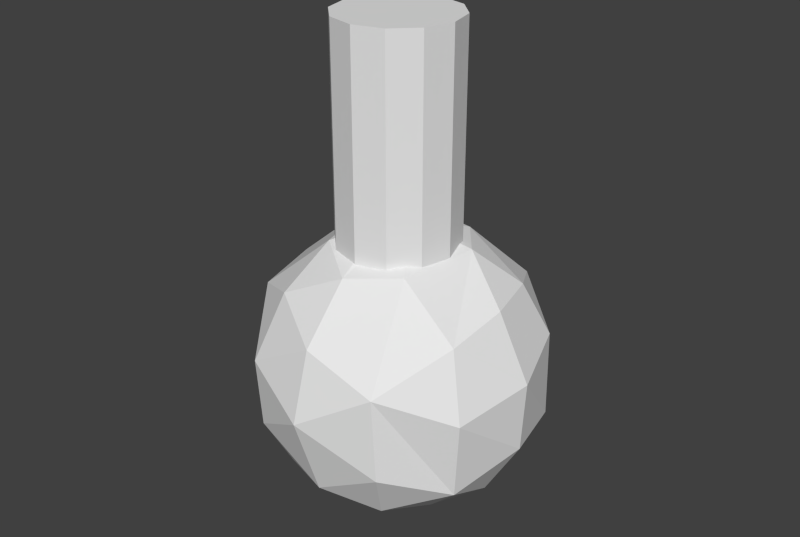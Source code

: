 # Source: flask.blend  (saved by Blender 2.74.0; exported with 4.5.12 LTS)
import bpy
from mathutils import Matrix  # noqa: F401  (used for matrix-valued properties, if any)

bpy.ops.wm.read_factory_settings(use_empty=True)
scene = bpy.context.scene
scene.name = 'Scene'

# ---- collections
col_collection_1 = bpy.data.collections.new('Collection 1'); scene.collection.children.link(col_collection_1)

# ---- materials (node trees are filled in below, after node groups)
mat_glass = bpy.data.materials.new('glass')
mat_glass.alpha_threshold = 0.0
mat_glass.use_transparent_shadow = False
mat_glass.roughness = 0.5
mat_glass.specular_intensity = 0.6

# ---- material node trees

# ---- world
world_world = bpy.data.worlds.new('World'); scene.world = world_world
world_world.color = (0.05088, 0.05088, 0.05088)
world_world.use_sun_shadow = False
world_world.sun_shadow_jitter_overblur = 0.0
world_world.cycles.sampling_method = 'MANUAL'
world_world.cycles.sample_map_resolution = 256

# ---- meshes
me_cylinder_004 = bpy.data.meshes.new('Cylinder.004')
me_cylinder_004.from_pydata([(-2.089, 0.08879, -1.252), (-2.471, 0.1014, -1.948), (-2.056, 0.08244, -2.636), (-1.089, -0.2354, -3.055), (-1.222, 0.5053, -0.8429), (-1.856, 1.161, -1.318), (-2.172, 1.322, -2.04), (-1.494, 0.9934, -2.828), (-0.4338, 0.2412, -3.176), (-0.9312, 1.741, -1.132), (-1.219, 2.175, -1.665), (-1.177, 2.127, -2.296), (-0.9324, 1.72, -2.738), (-0.3388, 1.177, -0.8064), (0.01949, 1.985, -1.132), (-0.01285, 2.524, -1.695), (0.01205, 2.357, -2.432), (-0.2848, 1.382, -3.011), (0.4025, 0.5299, -3.165), (0.5506, 1.103, -0.8206), (1.104, 1.97, -1.308), (1.219, 2.2, -2.147), (0.8733, 1.626, -2.819), (1.652, 1.02, -1.132), (2.037, 1.273, -1.573), (2.066, 1.263, -2.322), (1.335, 0.8866, -2.903), (1.088, 0.4276, -0.8064), (1.896, 0.0693, -1.132), (2.427, 0.08718, -1.682), (2.349, 0.1047, -2.296), (1.747, 0.07774, -2.828), (1.001, -0.3593, -3.061), (1.803, -0.9318, -1.241), (2.108, -1.146, -1.807), (1.933, -0.9997, -2.517), (0.07788, 0.1849, -0.6554), (0.8477, -0.8732, -0.8368), (1.163, -2.003, -1.557), (1.188, -1.938, -2.296), (0.8655, -1.454, -2.813), (0.1984, -0.5304, -3.148), (0.02963, -1.309, -0.8872), (0.001882, -2.076, -1.336), (-0.02662, -2.386, -1.93), (0.03156, -1.966, -2.636), (-0.9649, -1.544, -1.132), (-1.19, -2.026, -1.682), (-1.176, -1.946, -2.296), (-0.9532, -1.539, -2.736), (-0.2952, -0.983, -3.059), (-0.2043, -0.1557, -0.6791), (-0.7691, -0.7334, -0.8018), (-1.929, -0.9772, -1.324), (-2.088, -1.148, -2.178), (-1.652, -0.8424, -2.729), (0.0, 1.0, -1.0), (0.0, 1.0, 1.0), (0.5, 0.866, -1.0), (0.5, 0.866, 1.0), (0.866, 0.5, -1.0), (0.866, 0.5, 1.0), (1.0, -4.371e-08, -1.0), (1.0, -4.371e-08, 1.0), (0.866, -0.5, -1.0), (0.866, -0.5, 1.0), (0.5, -0.866, -1.0), (0.5, -0.866, 1.0), (1.51e-07, -1.0, -1.0), (1.51e-07, -1.0, 1.0), (-0.5, -0.866, -1.0), (-0.5, -0.866, 1.0), (-0.866, -0.5, -1.0), (-0.866, -0.5, 1.0), (-1.0, -4.649e-07, -1.0), (-1.0, -4.649e-07, 1.0), (-0.866, 0.5, -1.0), (-0.866, 0.5, 1.0), (-0.5, 0.866, -1.0), (-0.5, 0.866, 1.0)], [], [(4, 51, 36), (1, 0, 5, 6), (12, 7, 6, 11), (0, 4, 5), (3, 7, 8), (5, 9, 10), (7, 12, 17), (10, 9, 14, 15), (6, 10, 11), (6, 5, 10), (5, 4, 9), (12, 16, 17), (16, 11, 10, 15), (8, 17, 18), (20, 14, 13, 19), (15, 20, 21), (25, 21, 20, 24), (16, 21, 22), (18, 17, 22), (22, 25, 26), (23, 20, 19, 27), (20, 23, 24), (24, 23, 28, 29), (22, 21, 25), (18, 22, 26), (32, 18, 26, 31), (25, 29, 30), (33, 28, 27, 37), (30, 29, 34, 35), (31, 35, 32), (31, 30, 35), (35, 34, 38, 39), (32, 35, 40), (42, 37, 36, 51), (34, 33, 38), (32, 40, 41), (39, 44, 45), (43, 38, 37, 42), (40, 39, 45), (41, 50, 3, 8), (41, 40, 50), (43, 46, 47), (50, 45, 49), (44, 43, 47), (43, 42, 46), (47, 53, 54), (50, 49, 55, 3), (55, 49, 48, 54), (0, 53, 52, 4), (48, 47, 54), (8, 18, 41), (54, 1, 2), (55, 2, 3), (55, 54, 2), (3, 2, 7), (7, 2, 6), (2, 1, 6), (9, 4, 13), (4, 36, 13), (8, 7, 17), (14, 9, 13), (12, 11, 16), (17, 16, 22), (15, 14, 20), (13, 36, 19), (16, 15, 21), (19, 36, 27), (26, 25, 31), (25, 24, 29), (28, 23, 27), (31, 25, 30), (29, 28, 33), (27, 36, 37), (34, 29, 33), (18, 32, 41), (40, 35, 39), (38, 33, 37), (50, 40, 45), (39, 38, 44), (44, 38, 43), (45, 44, 48), (46, 42, 52), (42, 51, 52), (49, 45, 48), (48, 44, 47), (47, 46, 53), (53, 46, 52), (54, 53, 1), (4, 52, 51), (1, 53, 0), (56, 57, 59, 58), (58, 59, 61, 60), (60, 61, 63, 62), (62, 63, 65, 64), (64, 65, 67, 66), (66, 67, 69, 68), (68, 69, 71, 70), (70, 71, 73, 72), (72, 73, 75, 74), (74, 75, 77, 76), (59, 57, 79, 77, 75, 73, 71, 69, 67, 65, 63, 61), (78, 79, 57, 56), (76, 77, 79, 78), (56, 58, 60, 62, 64, 66, 68, 70, 72, 74, 76, 78)])
_uv = me_cylinder_004.uv_layers.new(name='UVMap')
_uv.uv.foreach_set('vector', [0.686, 0.1039, 0.6943, 0.2458, 0.6499, 0.2554, 0.09678, 0.5223, 0.1668, 0.5599, 0.1533, 0.6599, 0.07962, 0.639, 0.003662, 0.7755, 0.0, 0.6707, 0.07962, 0.639, 0.04674, 0.7865, 0.7667, 0.03732, 0.686, 0.1039, 0.6599, 0.0, 0.2584, 0.401, 0.1324, 0.4435, 0.2119, 0.3225, 0.1533, 0.6599, 0.1668, 0.7871, 0.1107, 0.7902, 0.1324, 0.4435, 0.06072, 0.3753, 0.09672, 0.3008, 0.5387, 0.005858, 0.5622, 0.06226, 0.4934, 0.1452, 0.4481, 0.1087, 0.07962, 0.639, 0.1107, 0.7902, 0.04674, 0.7865, 0.07962, 0.639, 0.1533, 0.6599, 0.1107, 0.7902, 0.6599, 0.0, 0.686, 0.1039, 0.5622, 0.06226, 0.06072, 0.3753, 0.0, 0.2631, 0.09672, 0.3008, 0.02894, 0.9094, 0.04674, 0.7865, 0.1107, 0.7902, 0.1029, 0.9242, 0.2119, 0.3225, 0.09672, 0.3008, 0.1855, 0.2239, 0.4415, 0.2557, 0.4934, 0.1452, 0.5825, 0.156, 0.5451, 0.2507, 0.485, 0.932, 0.4547, 0.7968, 0.5408, 0.8141, 0.5656, 0.6681, 0.5408, 0.8141, 0.4547, 0.7968, 0.4893, 0.6667, 0.0, 0.2631, 0.02099, 0.1235, 0.07644, 0.1651, 0.1855, 0.2239, 0.09672, 0.3008, 0.07644, 0.1651, 0.07644, 0.1651, 0.1189, 0.02824, 0.1532, 0.1142, 0.4987, 0.3661, 0.4415, 0.2557, 0.5451, 0.2507, 0.5787, 0.3438, 0.4547, 0.7968, 0.4415, 0.6699, 0.4893, 0.6667, 0.4893, 0.6667, 0.4415, 0.6699, 0.4438, 0.5666, 0.5039, 0.532, 0.07644, 0.1651, 0.02099, 0.1235, 0.1189, 0.02824, 0.1855, 0.2239, 0.07644, 0.1651, 0.1532, 0.1142, 0.2784, 0.1579, 0.1855, 0.2239, 0.1532, 0.1142, 0.2371, 0.06959, 0.5656, 0.6681, 0.5039, 0.532, 0.5656, 0.5432, 0.6652, 0.4915, 0.5712, 0.4448, 0.5787, 0.3438, 0.7064, 0.3928, 0.2851, 0.9885, 0.2229, 1.0, 0.2272, 0.9183, 0.2996, 0.9003, 0.2371, 0.06959, 0.3482, 0.05269, 0.2784, 0.1579, 0.2371, 0.06959, 0.2378, 0.0, 0.3482, 0.05269, 0.2996, 0.9003, 0.2272, 0.9183, 0.1935, 0.7836, 0.2691, 0.7846, 0.2784, 0.1579, 0.3482, 0.05269, 0.3899, 0.1785, 0.7858, 0.334, 0.7064, 0.3928, 0.6499, 0.2554, 0.6943, 0.2458, 0.2272, 0.9183, 0.1699, 0.8959, 0.1935, 0.7836, 0.2784, 0.1579, 0.3899, 0.1785, 0.2927, 0.252, 0.2691, 0.7846, 0.2252, 0.636, 0.2996, 0.6538, 0.8563, 0.3724, 0.7928, 0.4855, 0.7064, 0.3928, 0.7858, 0.334, 0.3899, 0.1785, 0.4415, 0.1435, 0.4395, 0.278, 0.2927, 0.252, 0.3372, 0.3115, 0.2584, 0.401, 0.2119, 0.3225, 0.2927, 0.252, 0.3899, 0.1785, 0.3372, 0.3115, 0.4217, 0.5223, 0.4358, 0.6342, 0.3687, 0.6058, 0.3372, 0.3115, 0.4395, 0.278, 0.3923, 0.3909, 0.2252, 0.636, 0.1668, 0.654, 0.1983, 0.5223, 0.8563, 0.3724, 0.7858, 0.334, 0.8563, 0.2448, 0.3687, 0.6058, 0.4114, 0.7523, 0.3212, 0.7523, 0.3372, 0.3115, 0.3923, 0.3909, 0.3189, 0.4695, 0.2584, 0.401, 0.3189, 0.4695, 0.3923, 0.3909, 0.4339, 0.419, 0.3498, 0.5223, 0.7667, 0.03732, 0.8538, 0.1136, 0.7738, 0.2204, 0.686, 0.1039, 0.3099, 0.6174, 0.3687, 0.6058, 0.3212, 0.7523, 0.2119, 0.3225, 0.1855, 0.2239, 0.2927, 0.252, 0.3212, 0.7523, 0.3609, 0.8966, 0.2996, 0.8736, 0.3189, 0.4695, 0.2236, 0.5129, 0.2584, 0.401, 0.3189, 0.4695, 0.3498, 0.5223, 0.2236, 0.5129, 0.2584, 0.401, 0.2236, 0.5129, 0.1324, 0.4435, 0.1324, 0.4435, 0.2236, 0.5129, 0.09856, 0.5223, 0.02606, 0.5539, 0.09678, 0.5223, 0.07962, 0.639, 0.5622, 0.06226, 0.686, 0.1039, 0.5825, 0.156, 0.686, 0.1039, 0.6499, 0.2554, 0.5825, 0.156, 0.2119, 0.3225, 0.1324, 0.4435, 0.09672, 0.3008, 0.4934, 0.1452, 0.5622, 0.06226, 0.5825, 0.156, 0.06072, 0.3753, 0.01955, 0.4027, 0.0, 0.2631, 0.09672, 0.3008, 0.0, 0.2631, 0.07644, 0.1651, 0.4481, 0.1087, 0.4934, 0.1452, 0.4415, 0.2557, 0.5825, 0.156, 0.6499, 0.2554, 0.5451, 0.2507, 0.5601, 0.9196, 0.485, 0.932, 0.5408, 0.8141, 0.5451, 0.2507, 0.6499, 0.2554, 0.5787, 0.3438, 0.1532, 0.1142, 0.1189, 0.02824, 0.2371, 0.06959, 0.5656, 0.6681, 0.4893, 0.6667, 0.5039, 0.532, 0.5712, 0.4448, 0.4987, 0.3661, 0.5787, 0.3438, 0.2371, 0.06959, 0.1189, 0.02824, 0.2378, 0.0, 0.5444, 0.4953, 0.5712, 0.4448, 0.6652, 0.4915, 0.5787, 0.3438, 0.6499, 0.2554, 0.7064, 0.3928, 0.6702, 0.532, 0.5444, 0.4953, 0.6652, 0.4915, 0.1855, 0.2239, 0.2784, 0.1579, 0.2927, 0.252, 0.3899, 0.1785, 0.3482, 0.05269, 0.4415, 0.1435, 0.7928, 0.4855, 0.6652, 0.4915, 0.7064, 0.3928, 0.3372, 0.3115, 0.3899, 0.1785, 0.4395, 0.278, 0.2691, 0.7846, 0.1935, 0.7836, 0.2252, 0.636, 0.2252, 0.636, 0.1935, 0.7836, 0.1668, 0.654, 0.2996, 0.6538, 0.2252, 0.636, 0.2612, 0.5233, 0.8563, 0.2448, 0.7858, 0.334, 0.7738, 0.2204, 0.7858, 0.334, 0.6943, 0.2458, 0.7738, 0.2204, 0.3923, 0.3909, 0.4395, 0.278, 0.4339, 0.419, 0.2612, 0.5233, 0.2252, 0.636, 0.1983, 0.5223, 0.3687, 0.6058, 0.4358, 0.6342, 0.4114, 0.7523, 0.8538, 0.1136, 0.8563, 0.2448, 0.7738, 0.2204, 0.3212, 0.7523, 0.4114, 0.7523, 0.3609, 0.8966, 0.686, 0.1039, 0.7738, 0.2204, 0.6943, 0.2458, 0.3609, 0.8966, 0.4114, 0.7523, 0.4358, 0.8657, 0.936, 0.7596, 0.936, 0.9925, 0.8928, 0.9905, 0.8928, 0.7576, 0.8928, 0.7576, 0.8928, 0.9905, 0.8403, 0.9901, 0.8403, 0.7573, 0.8403, 0.7573, 0.8403, 0.9901, 0.7925, 0.9916, 0.7925, 0.7588, 0.7925, 0.7588, 0.7925, 0.9916, 0.7622, 0.9945, 0.7622, 0.7616, 0.8563, 0.2342, 0.8563, 0.001209, 0.9035, 0.0, 0.9035, 0.233, 0.9035, 0.233, 0.9035, 0.0, 0.9561, 0.0001755, 0.9561, 0.2332, 0.9561, 0.2332, 0.9561, 0.0001755, 1.0, 0.001688, 1.0, 0.2347, 0.958, 0.4722, 0.958, 0.6988, 0.9066, 0.6956, 0.9066, 0.469, 0.9066, 0.469, 0.9066, 0.6956, 0.8563, 0.6999, 0.8563, 0.4733, 0.9997, 0.2359, 0.9997, 0.469, 0.9567, 0.468, 0.9567, 0.2349, 0.6902, 0.9826, 0.6375, 0.9826, 0.5919, 0.9524, 0.5656, 0.9002, 0.5656, 0.8398, 0.5919, 0.7875, 0.6375, 0.7573, 0.6902, 0.7573, 0.7358, 0.7875, 0.7622, 0.8397, 0.7622, 0.9001, 0.7358, 0.9524, 0.9042, 0.2347, 0.9042, 0.4678, 0.8563, 0.4686, 0.8563, 0.2354, 0.9567, 0.2349, 0.9567, 0.468, 0.9042, 0.4678, 0.9042, 0.2347, 0.7623, 0.6145, 0.7623, 0.6748, 0.7359, 0.7271, 0.6903, 0.7573, 0.6376, 0.7573, 0.5919, 0.7271, 0.5656, 0.6748, 0.5656, 0.6145, 0.5919, 0.5622, 0.6376, 0.532, 0.6903, 0.532, 0.7359, 0.5622])
me_cylinder_004.materials.append(mat_glass)
me_cylinder_004.use_remesh_preserve_volume = False
me_cylinder_004.use_remesh_preserve_attributes = False
me_cylinder_004.use_mirror_vertex_groups = False
me_cylinder_004.update()

# ---- objects
ob_cylinder_004 = bpy.data.objects.new('Cylinder.004', me_cylinder_004)

# ---- transforms, parenting, visibility, modifiers, constraints
ob_cylinder_004.location = (-1.104, -0.3031, 1.477)
ob_cylinder_004.scale = (0.1936, 0.1936, 0.378)
ob_cylinder_004.lineart.crease_threshold = 0.0

# ---- collection membership
col_collection_1.objects.link(ob_cylinder_004)

# ---- scene / render settings (as saved in the file)
scene.frame_start = 1; scene.frame_end = 250; scene.frame_set(0)
scene.render.engine = 'BLENDER_EEVEE_NEXT'
scene.render.image_settings.compression = 90
scene.render.resolution_x = 1039
scene.render.resolution_y = 697
scene.render.dither_intensity = 0.0
scene.render.bake_margin = 2
scene.render.bake_bias = 0.0
scene.cycles.use_denoising = False
scene.cycles.samples = 10
scene.cycles.sampling_pattern = 'TABULATED_SOBOL'
scene.cycles.light_sampling_threshold = 0.0
scene.cycles.use_adaptive_sampling = False
scene.cycles.use_light_tree = False
scene.cycles.blur_glossy = 0.0
scene.cycles.volume_bounces = 1
scene.cycles.pixel_filter_type = 'GAUSSIAN'
scene.cycles.sample_clamp_indirect = 0.0
scene.view_settings.view_transform = 'Standard'
bpy.context.view_layer.update()

# ---- added for rendering (the .blend has no active camera and no usable light): camera, sun
cam_auto = bpy.data.cameras.new('AutoCamera')
cam_auto.lens = 50.0
cam_auto.sensor_width = 36.0
cam_auto.clip_end = 1000.0
ob_auto_camera = bpy.data.objects.new('AutoCamera', cam_auto)
scene.collection.objects.link(ob_auto_camera)
ob_auto_camera.location = (0.8088, -2.59028, 2.59927)
ob_auto_camera.rotation_euler = (1.09748, -7.21219e-08, 0.694738)
scene.camera = ob_auto_camera
light_auto_sun = bpy.data.lights.new('AutoSun', 'SUN')
light_auto_sun.energy = 3.0
light_auto_sun.angle = 0.0523599
ob_auto_sun = bpy.data.objects.new('AutoSun', light_auto_sun)
scene.collection.objects.link(ob_auto_sun)
ob_auto_sun.rotation_euler = (0.872665, 0.174533, 0.523599)
bpy.context.view_layer.update()
